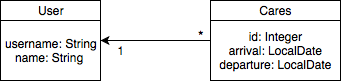

The diagram above was exported from draw.io. Its source (the exported page's mxGraphModel, read from the mxfile embedded in the PNG):
<mxGraphModel dx="1158" dy="664" grid="1" gridSize="10" guides="1" tooltips="1" connect="1" arrows="1" fold="1" page="1" pageScale="1" pageWidth="827" pageHeight="1169" math="0" shadow="0">
  <root>
    <mxCell id="0" />
    <mxCell id="1" parent="0" />
    <mxCell id="tQn--sbuH3-aX_NjEAGz-1" value="" style="rounded=0;whiteSpace=wrap;html=1;" vertex="1" parent="1">
      <mxGeometry x="20" y="160" width="100" height="80" as="geometry" />
    </mxCell>
    <mxCell id="tQn--sbuH3-aX_NjEAGz-2" value="" style="endArrow=none;html=1;entryX=1;entryY=0.25;entryDx=0;entryDy=0;exitX=0;exitY=0.25;exitDx=0;exitDy=0;" edge="1" source="tQn--sbuH3-aX_NjEAGz-1" target="tQn--sbuH3-aX_NjEAGz-1" parent="1">
      <mxGeometry width="50" height="50" relative="1" as="geometry">
        <mxPoint x="20" y="310" as="sourcePoint" />
        <mxPoint x="70" y="260" as="targetPoint" />
      </mxGeometry>
    </mxCell>
    <mxCell id="tQn--sbuH3-aX_NjEAGz-3" value="User" style="text;html=1;strokeColor=none;fillColor=none;align=center;verticalAlign=middle;whiteSpace=wrap;rounded=0;" vertex="1" parent="1">
      <mxGeometry x="20" y="160" width="100" height="20" as="geometry" />
    </mxCell>
    <mxCell id="tQn--sbuH3-aX_NjEAGz-4" value="username: String&lt;br&gt;name: String&amp;nbsp;" style="text;html=1;strokeColor=none;fillColor=none;align=center;verticalAlign=middle;whiteSpace=wrap;rounded=0;" vertex="1" parent="1">
      <mxGeometry x="20" y="190" width="100" height="40" as="geometry" />
    </mxCell>
    <mxCell id="tQn--sbuH3-aX_NjEAGz-10" style="edgeStyle=orthogonalEdgeStyle;rounded=0;orthogonalLoop=1;jettySize=auto;html=1;exitX=0;exitY=0.5;exitDx=0;exitDy=0;entryX=1;entryY=0.25;entryDx=0;entryDy=0;" edge="1" parent="1" source="tQn--sbuH3-aX_NjEAGz-5" target="tQn--sbuH3-aX_NjEAGz-4">
      <mxGeometry relative="1" as="geometry" />
    </mxCell>
    <mxCell id="tQn--sbuH3-aX_NjEAGz-5" value="" style="rounded=0;whiteSpace=wrap;html=1;" vertex="1" parent="1">
      <mxGeometry x="230" y="160" width="130" height="80" as="geometry" />
    </mxCell>
    <mxCell id="tQn--sbuH3-aX_NjEAGz-6" value="" style="endArrow=none;html=1;entryX=1;entryY=0.25;entryDx=0;entryDy=0;exitX=0;exitY=0.25;exitDx=0;exitDy=0;" edge="1" source="tQn--sbuH3-aX_NjEAGz-5" target="tQn--sbuH3-aX_NjEAGz-5" parent="1">
      <mxGeometry width="50" height="50" relative="1" as="geometry">
        <mxPoint x="260" y="310" as="sourcePoint" />
        <mxPoint x="310" y="260" as="targetPoint" />
      </mxGeometry>
    </mxCell>
    <mxCell id="tQn--sbuH3-aX_NjEAGz-7" value="Cares" style="text;html=1;strokeColor=none;fillColor=none;align=center;verticalAlign=middle;whiteSpace=wrap;rounded=0;" vertex="1" parent="1">
      <mxGeometry x="230" y="160" width="130" height="20" as="geometry" />
    </mxCell>
    <mxCell id="tQn--sbuH3-aX_NjEAGz-9" value="id: Integer&lt;br&gt;arrival: LocalDate&lt;br&gt;departure: LocalDate&lt;br&gt;" style="text;html=1;strokeColor=none;fillColor=none;align=center;verticalAlign=middle;whiteSpace=wrap;rounded=0;" vertex="1" parent="1">
      <mxGeometry x="230" y="185" width="130" height="50" as="geometry" />
    </mxCell>
    <mxCell id="tQn--sbuH3-aX_NjEAGz-11" value="1" style="text;html=1;strokeColor=none;fillColor=none;align=center;verticalAlign=middle;whiteSpace=wrap;rounded=0;" vertex="1" parent="1">
      <mxGeometry x="120" y="200" width="40" height="20" as="geometry" />
    </mxCell>
    <mxCell id="tQn--sbuH3-aX_NjEAGz-12" value="&lt;font style=&quot;font-size: 14px&quot;&gt;*&lt;/font&gt;" style="text;html=1;strokeColor=none;fillColor=none;align=center;verticalAlign=middle;whiteSpace=wrap;rounded=0;" vertex="1" parent="1">
      <mxGeometry x="200" y="185" width="40" height="20" as="geometry" />
    </mxCell>
  </root>
</mxGraphModel>